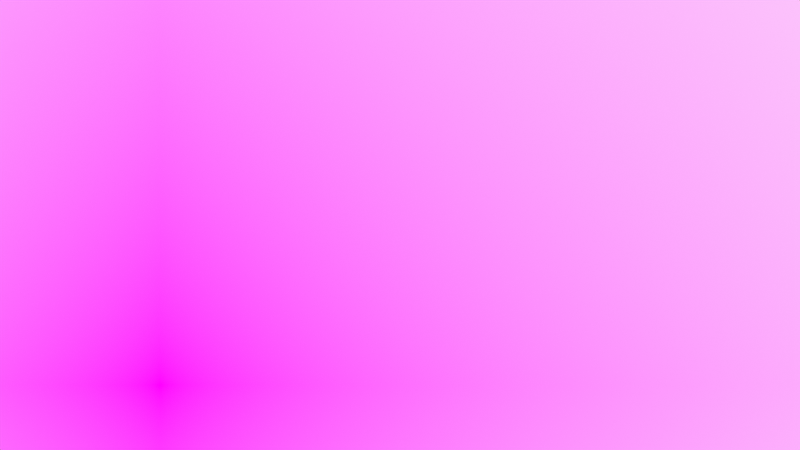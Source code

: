 # Source: FaceBreakdown.blend  (saved by Blender 3.0.42; exported with 4.5.12 LTS)
import bpy
from mathutils import Matrix  # noqa: F401  (used for matrix-valued properties, if any)

bpy.ops.wm.read_factory_settings(use_empty=True)
scene = bpy.context.scene
scene.name = 'Scene'

# ---- collections
col_collection = bpy.data.collections.new('Collection'); scene.collection.children.link(col_collection)
col_camera = bpy.data.collections.new('Camera'); scene.collection.children.link(col_camera)

# ---- images (referenced by path relative to the original .blend; pixels are not part of the script)
import os
ASSET_DIR = os.environ.get("B2B_ASSET_DIR", "")  # directory of the original .blend (textures are referenced by path, not embedded)
HERE = os.path.dirname(os.path.abspath(__file__))  # packed textures are extracted next to this script under _unpacked/

def load_image(name, relpath, width, height, colorspace="sRGB"):
    """Load a texture the original file referenced (path relative to the .blend, or extracted next to this script)."""
    p = next((c for c in (os.path.join(HERE, relpath), os.path.join(ASSET_DIR, relpath)) if relpath and os.path.exists(c)), "")
    if p:
        img = bpy.data.images.load(p, check_existing=True)
        img.name = name
    else:  # same state as the original file: an image datablock whose file is absent (Cycles renders it pink)
        img = bpy.data.images.new(name, width, height)
        img.source = "FILE"
        img.filepath = "//" + (relpath or name)
    img.colorspace_settings.name = colorspace
    return img
img_66a2afe3_6bfb_4af7_ba92_1fb79bec76fb_action_action_energy_activ = load_image('66a2afe3-6bfb-4af7-ba92-1fb79bec76fb-action-action-energy-activ', '66a2afe3-6bfb-4af7-ba92-1fb79bec76fb-action-action-energy-active-1369729_20181205090520-40e65137-83eb-42b9-863c-10243a32ef18.jpg', 1024, 1024, 'sRGB')

# ---- materials (node trees are filled in below, after node groups)
mat_solid_stroke = bpy.data.materials.new('Solid Stroke')
mat_solid_stroke.use_transparent_shadow = False
mat_squares_stroke = bpy.data.materials.new('Squares Stroke')
mat_squares_stroke.use_transparent_shadow = False
mat_solid_fill = bpy.data.materials.new('Solid Fill')
mat_solid_fill.use_transparent_shadow = False
mat_dots_stroke = bpy.data.materials.new('Dots Stroke')
mat_dots_stroke.use_transparent_shadow = False
mat_66a2afe3_6bfb_4af7_ba92_1fb79bec76fb_action_action_energy_activ = bpy.data.materials.new('66a2afe3-6bfb-4af7-ba92-1fb79bec76fb-action-action-energy-activ')
mat_66a2afe3_6bfb_4af7_ba92_1fb79bec76fb_action_action_energy_activ.surface_render_method = 'BLENDED'
mat_66a2afe3_6bfb_4af7_ba92_1fb79bec76fb_action_action_energy_activ.blend_method = 'BLEND'
mat_66a2afe3_6bfb_4af7_ba92_1fb79bec76fb_action_action_energy_activ.use_transparent_shadow = False

# ---- node groups
ng_iap_shadeless = bpy.data.node_groups.new('IAP_SHADELESS', 'ShaderNodeTree')
_s = ng_iap_shadeless.interface.new_socket(name='Shader', in_out='OUTPUT', socket_type='NodeSocketShader')
_s = ng_iap_shadeless.interface.new_socket(name='Color', in_out='INPUT', socket_type='NodeSocketColor')
_N = ng_iap_shadeless.nodes; _L = ng_iap_shadeless.links
n0 = _N.new('NodeGroupOutput'); n0.name = 'Group Output'; n0.location = (0, 0)
n1 = _N.new('NodeGroupInput'); n1.name = 'Group Input'; n1.location = (-600, -240)
n2 = _N.new('ShaderNodeBsdfDiffuse'); n2.name = 'Diffuse BSDF'; n2.location = (-400, -60)
n3 = _N.new('ShaderNodeEmission'); n3.name = 'Emission'; n3.location = (-400, -240)
n4 = _N.new('ShaderNodeLightPath'); n4.name = 'Light Path'; n4.location = (-1200, 30)
n5 = _N.new('ShaderNodeMath'); n5.name = 'Math'; n5.location = (-800, 30)
n5.label = 'Bounce Count'
n5.operation = 'SUBTRACT'
n6 = _N.new('ShaderNodeMath'); n6.name = 'Math.001'; n6.location = (-600, 30)
n6.label = 'Camera or Refracted'
n6.operation = 'SUBTRACT'
n6.inputs[0].default_value = 1.0
n7 = _N.new('ShaderNodeMath'); n7.name = 'Math.002'; n7.location = (-1000, 390)
n7.label = 'Limit Reflections'
n7.operation = 'SUBTRACT'
n7.inputs[0].default_value = 2.0
n8 = _N.new('ShaderNodeMath'); n8.name = 'Math.003'; n8.location = (-800, 300)
n8.label = 'Camera Ray to Glossy'
n8.operation = 'MULTIPLY'
n9 = _N.new('ShaderNodeMath'); n9.name = 'Math.004'; n9.location = (-600, 210)
n9.label = 'Shadow or Reflection?'
n9.operation = 'MAXIMUM'
n10 = _N.new('ShaderNodeMath'); n10.name = 'Math.005'; n10.location = (-400, 120)
n10.label = 'Shadow, Reflect or Refract?'
n10.operation = 'MAXIMUM'
n11 = _N.new('ShaderNodeMixShader'); n11.name = 'Mix Shader'; n11.location = (-200, 0)
_L.new(n1.outputs[0], n2.inputs[0])
_L.new(n1.outputs[0], n3.inputs[0])
_L.new(n4.outputs[9], n5.inputs[0])
_L.new(n4.outputs[13], n5.inputs[1])
_L.new(n5.outputs[0], n6.inputs[1])
_L.new(n4.outputs[9], n7.inputs[1])
_L.new(n7.outputs[0], n8.inputs[0])
_L.new(n4.outputs[3], n8.inputs[1])
_L.new(n8.outputs[0], n9.inputs[0])
_L.new(n4.outputs[1], n9.inputs[1])
_L.new(n9.outputs[0], n10.inputs[0])
_L.new(n6.outputs[0], n10.inputs[1])
_L.new(n10.outputs[0], n11.inputs[0])
_L.new(n2.outputs[0], n11.inputs[1])
_L.new(n3.outputs[0], n11.inputs[2])
_L.new(n11.outputs[0], n0.inputs[0])
n0.is_active_output = True

# ---- material node trees
mat_dots_stroke.use_nodes = True; mat_dots_stroke.node_tree.nodes.clear()
_N = mat_dots_stroke.node_tree.nodes; _L = mat_dots_stroke.node_tree.links
n0 = _N.new('ShaderNodeOutputMaterial'); n0.name = 'Material Output'; n0.location = (300, 300)
n1 = _N.new('ShaderNodeBsdfPrincipled'); n1.name = 'Principled BSDF'; n1.location = (10, 300)
n1.distribution = 'GGX'
n1.subsurface_method = 'BURLEY'
n1.inputs[2].default_value = 0.4
n1.inputs[3].default_value = 1.45
n1.inputs[27].default_value = (0.0, 0.0, 0.0, 1.0)
n1.inputs[28].default_value = 1.0
_L.new(n1.outputs[0], n0.inputs[0])
n0.is_active_output = True
mat_66a2afe3_6bfb_4af7_ba92_1fb79bec76fb_action_action_energy_activ.use_nodes = True; mat_66a2afe3_6bfb_4af7_ba92_1fb79bec76fb_action_action_energy_activ.node_tree.nodes.clear()
_N = mat_66a2afe3_6bfb_4af7_ba92_1fb79bec76fb_action_action_energy_activ.node_tree.nodes; _L = mat_66a2afe3_6bfb_4af7_ba92_1fb79bec76fb_action_action_energy_activ.node_tree.links
n0 = _N.new('ShaderNodeOutputMaterial'); n0.name = 'Material Output'; n0.location = (300, 300)
n1 = _N.new('ShaderNodeTexImage'); n1.name = 'Image Texture'; n1.location = (-400, 60)
n1.image = img_66a2afe3_6bfb_4af7_ba92_1fb79bec76fb_action_action_energy_activ
n1.extension = 'CLIP'
n2 = _N.new('ShaderNodeGroup'); n2.name = 'Group'; n2.location = (-200, 60)
n2.node_tree = ng_iap_shadeless
n3 = _N.new('ShaderNodeBsdfTransparent'); n3.name = 'Transparent BSDF'; n3.location = (-200, 240)
n4 = _N.new('ShaderNodeMixShader'); n4.name = 'Mix Shader'; n4.location = (0, 300)
_L.new(n1.outputs[0], n2.inputs[0])
_L.new(n1.outputs[1], n4.inputs[0])
_L.new(n3.outputs[0], n4.inputs[1])
_L.new(n2.outputs[0], n4.inputs[2])
_L.new(n4.outputs[0], n0.inputs[0])
n0.is_active_output = True

# ---- world
world_world = bpy.data.worlds.new('World'); scene.world = world_world
world_world.use_nodes = True; world_world.node_tree.nodes.clear()
_N = world_world.node_tree.nodes; _L = world_world.node_tree.links
n0 = _N.new('ShaderNodeOutputWorld'); n0.name = 'World Output'; n0.location = (300, 300)
n1 = _N.new('ShaderNodeBackground'); n1.name = 'Background'; n1.location = (10, 300)
n1.inputs[0].default_value = (0.9513, 0.9513, 0.9513, 1.0)
_L.new(n1.outputs[0], n0.inputs[0])
n0.is_active_output = True
world_world.color = (0.9513, 0.9513, 0.9513)
world_world.use_sun_shadow = False
world_world.sun_shadow_jitter_overblur = 0.0

# ---- cameras
cam_camera = bpy.data.cameras.new('Camera')
cam_camera.type = 'ORTHO'
cam_camera.ortho_scale = 10.0
cam_camera.display_size = 2.0

# ---- meshes
me_66a2afe3_6bfb_4af7_ba92_1fb79bec76fb_action_action_energy_activ = bpy.data.meshes.new('66a2afe3-6bfb-4af7-ba92-1fb79bec76fb-action-action-energy-activ')
me_66a2afe3_6bfb_4af7_ba92_1fb79bec76fb_action_action_energy_activ.from_pydata([(-0.4681, -0.5, 0.0), (0.4681, -0.5, 0.0), (-0.4681, 0.5, 0.0), (0.4681, 0.5, 0.0)], [], [(0, 1, 3, 2)])
_uv = me_66a2afe3_6bfb_4af7_ba92_1fb79bec76fb_action_action_energy_activ.uv_layers.new(name='UVMap')
_uv.uv.foreach_set('vector', [0.0, 0.0, 1.0, 0.0, 1.0, 1.0, 0.0, 1.0])
me_66a2afe3_6bfb_4af7_ba92_1fb79bec76fb_action_action_energy_activ.materials.append(mat_66a2afe3_6bfb_4af7_ba92_1fb79bec76fb_action_action_energy_activ)
me_66a2afe3_6bfb_4af7_ba92_1fb79bec76fb_action_action_energy_activ.use_remesh_fix_poles = True
me_66a2afe3_6bfb_4af7_ba92_1fb79bec76fb_action_action_energy_activ.use_remesh_preserve_attributes = False
me_66a2afe3_6bfb_4af7_ba92_1fb79bec76fb_action_action_energy_activ.update()

# ---- objects
ob_stroke = bpy.data.objects.new('Stroke', None)
ob_66a2afe3_6bfb_4af7_ba92_1fb79bec76fb_action_action_energy_activ = bpy.data.objects.new('66a2afe3-6bfb-4af7-ba92-1fb79bec76fb-action-action-energy-activ', me_66a2afe3_6bfb_4af7_ba92_1fb79bec76fb_action_action_energy_activ)
ob_camera = bpy.data.objects.new('Camera', cam_camera)

# ---- transforms, parenting, visibility, modifiers, constraints
ob_stroke.location = (0.0, 0.0, 0.0)
ob_stroke.empty_display_size = 0.2
ob_stroke.empty_image_offset = (0.0, 0.0)
ob_stroke.empty_image_side = 'FRONT'
ob_stroke.use_grease_pencil_lights = True
ob_stroke.lineart.crease_threshold = 0.0
ob_66a2afe3_6bfb_4af7_ba92_1fb79bec76fb_action_action_energy_activ.location = (-3.0, 0.0, -2.0)
ob_66a2afe3_6bfb_4af7_ba92_1fb79bec76fb_action_action_energy_activ.rotation_euler = (1.571, 0.0, 0.0)
ob_66a2afe3_6bfb_4af7_ba92_1fb79bec76fb_action_action_energy_activ.scale = (20.0, 20.0, 20.0)
ob_camera.location = (0.0, -12.0, 0.0)
ob_camera.rotation_euler = (1.571, -0.0, -0.0)
ob_camera.empty_image_side = 'FRONT'
ob_camera.lineart.crease_threshold = 0.0

# ---- collection membership
col_collection.objects.link(ob_stroke)
col_collection.objects.link(ob_66a2afe3_6bfb_4af7_ba92_1fb79bec76fb_action_action_energy_activ)
col_camera.objects.link(ob_camera)

# ---- scene / render settings (as saved in the file)
scene.camera = ob_camera
scene.frame_start = 1; scene.frame_end = 250; scene.frame_set(1)
scene.render.engine = 'BLENDER_EEVEE_NEXT'
scene.cycles.use_denoising = False
scene.cycles.samples = 128
scene.cycles.sampling_pattern = 'TABULATED_SOBOL'
scene.cycles.use_adaptive_sampling = False
scene.cycles.use_light_tree = False
scene.view_settings.view_transform = 'Standard'
bpy.context.view_layer.update()
